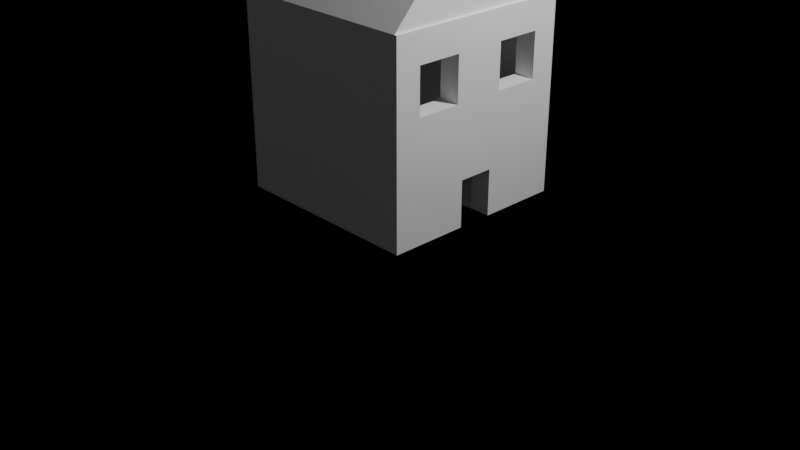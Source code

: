 # Source: house.blend  (saved by Blender 3.4.6; exported with 4.5.12 LTS)
import bpy
from mathutils import Matrix  # noqa: F401  (used for matrix-valued properties, if any)

bpy.ops.wm.read_factory_settings(use_empty=True)
scene = bpy.context.scene
scene.name = 'Scene'

# ---- collections
col_collection = bpy.data.collections.new('Collection'); scene.collection.children.link(col_collection)

# ---- images (referenced by path relative to the original .blend; pixels are not part of the script)
import os
ASSET_DIR = os.environ.get("B2B_ASSET_DIR", "")  # directory of the original .blend (textures are referenced by path, not embedded)
HERE = os.path.dirname(os.path.abspath(__file__))  # packed textures are extracted next to this script under _unpacked/

def load_image(name, relpath, width, height, colorspace="sRGB"):
    """Load a texture the original file referenced (path relative to the .blend, or extracted next to this script)."""
    p = next((c for c in (os.path.join(HERE, relpath), os.path.join(ASSET_DIR, relpath)) if relpath and os.path.exists(c)), "")
    if p:
        img = bpy.data.images.load(p, check_existing=True)
        img.name = name
    else:  # same state as the original file: an image datablock whose file is absent (Cycles renders it pink)
        img = bpy.data.images.new(name, width, height)
        img.source = "FILE"
        img.filepath = "//" + (relpath or name)
    img.colorspace_settings.name = colorspace
    return img
img_rocky_trail_diff_4k_jpg_001 = load_image('rocky_trail_diff_4k.jpg.001', 'Textures/rocky_trail_diff_4k.jpg', 1024, 1024, 'sRGB')

# ---- materials (node trees are filled in below, after node groups)
mat_floor_001 = bpy.data.materials.new('Floor.001')
mat_floor_001.use_transparent_shadow = False
mat_floor = bpy.data.materials.new('Floor')
mat_floor.use_transparent_shadow = False
mat_material_001 = bpy.data.materials.new('Material.001')
mat_material_001.use_transparent_shadow = False

# ---- material node trees
mat_floor_001.use_nodes = True; mat_floor_001.node_tree.nodes.clear()
_N = mat_floor_001.node_tree.nodes; _L = mat_floor_001.node_tree.links
n0 = _N.new('ShaderNodeOutputMaterial'); n0.name = 'Material Output'; n0.location = (300, 300)
n1 = _N.new('ShaderNodeBsdfPrincipled'); n1.name = 'Principled BSDF'; n1.location = (10, 300)
n1.distribution = 'GGX'
n1.subsurface_method = 'RANDOM_WALK_SKIN'
n1.inputs[3].default_value = 1.45
n1.inputs[27].default_value = (0.0, 0.0, 0.0, 1.0)
n1.inputs[28].default_value = 1.0
_L.new(n1.outputs[0], n0.inputs[0])
n0.is_active_output = True
mat_floor.use_nodes = True; mat_floor.node_tree.nodes.clear()
_N = mat_floor.node_tree.nodes; _L = mat_floor.node_tree.links
n0 = _N.new('ShaderNodeBsdfPrincipled'); n0.name = 'Principled BSDF'; n0.location = (5, 292)
n0.distribution = 'GGX'
n0.subsurface_method = 'RANDOM_WALK_SKIN'
n0.inputs[3].default_value = 1.45
n0.inputs[27].default_value = (0.0, 0.0, 0.0, 1.0)
n0.inputs[28].default_value = 1.0
n1 = _N.new('ShaderNodeOutputMaterial'); n1.name = 'Material Output'; n1.location = (295, 292)
n2 = _N.new('ShaderNodeTexImage'); n2.name = 'Image Texture'; n2.location = (-404, 274)
n2.image = img_rocky_trail_diff_4k_jpg_001
n3 = _N.new('ShaderNodeTexNoise'); n3.name = 'Noise Texture'; n3.location = (-638, -49)
n3.noise_dimensions = '2D'
n3.inputs[2].default_value = 2.384e-07
n3.inputs[3].default_value = 0.0
n3.inputs[4].default_value = 0.4417
_L.new(n0.outputs[0], n1.inputs[0])
_L.new(n3.outputs[0], n0.inputs[5])
_L.new(n2.outputs[0], n0.inputs[0])
n1.is_active_output = True
mat_material_001.use_nodes = True; mat_material_001.node_tree.nodes.clear()
_N = mat_material_001.node_tree.nodes; _L = mat_material_001.node_tree.links
n0 = _N.new('ShaderNodeOutputMaterial'); n0.name = 'Material Output'; n0.location = (310, 284)
n1 = _N.new('ShaderNodeBsdfPrincipled'); n1.name = 'Principled BSDF'; n1.location = (20, 284)
n1.distribution = 'GGX'
n1.subsurface_method = 'RANDOM_WALK_SKIN'
n1.inputs[3].default_value = 1.45
n1.inputs[27].default_value = (0.0, 0.0, 0.0, 1.0)
n1.inputs[28].default_value = 1.0
n2 = _N.new('ShaderNodeTexImage'); n2.name = 'Image Texture'; n2.location = (-595, 224)
n2.interpolation = 'Smart'
_L.new(n1.outputs[0], n0.inputs[0])
n0.is_active_output = True

# ---- world
world_world = bpy.data.worlds.new('World'); scene.world = world_world
world_world.use_nodes = True; world_world.node_tree.nodes.clear()
_N = world_world.node_tree.nodes; _L = world_world.node_tree.links
n0 = _N.new('ShaderNodeOutputWorld'); n0.name = 'World Output'; n0.location = (300, 300)
n1 = _N.new('ShaderNodeBackground'); n1.name = 'Background'; n1.location = (10, 300)
n1.inputs[0].default_value = (0.05088, 0.05088, 0.05088, 1.0)
_L.new(n1.outputs[0], n0.inputs[0])
n0.is_active_output = True
world_world.color = (0.05088, 0.05088, 0.05088)
world_world.use_sun_shadow = False
world_world.sun_shadow_jitter_overblur = 0.0

# ---- cameras
cam_camera = bpy.data.cameras.new('Camera')
cam_camera.clip_end = 100.0
cam_camera.ortho_scale = 7.314

# ---- lights
light_light = bpy.data.lights.new('Light', 'POINT')
light_light.transmission_factor = 0.0
light_light.energy = 1000.0
light_light.shadow_soft_size = 0.1
light_light.shadow_maximum_resolution = 0.006
light_light.use_absolute_resolution = True

# ---- meshes
me_cube_001 = bpy.data.meshes.new('Cube.001')
me_cube_001.from_pydata([(-1.0, -1.0, -1.0), (-0.817, -0.8942, -0.9988), (-1.0, -1.0, 1.0), (-0.817, -0.8942, 0.6352), (-1.0, 1.0, -1.0), (-0.817, 0.8942, -0.9988), (-1.0, 1.0, 1.0), (-0.817, 0.8942, 0.6352), (1.0, -1.0, -1.0), (0.817, -0.8942, -0.9988), (1.0, -1.0, 1.0), (0.817, -0.8942, 0.6352), (1.0, 1.0, -1.0), (0.817, 0.8942, -0.9988), (1.0, 1.0, 1.0), (0.817, 0.8942, 0.6352), (-0.817, -0.8942, 0.9988), (-0.817, 0.8942, 0.9988), (0.817, 0.8942, 0.9988), (0.817, -0.8942, 0.9988), (1.0, -0.1866, -1.0), (1.0, 0.1793, -1.0), (1.0, -0.1866, -0.5224), (1.0, 0.1793, -0.5224), (0.3857, -0.1866, -1.0), (0.3857, 0.1793, -1.0), (0.817, 0.1793, -0.5224), (0.817, 0.1793, -0.9988), (0.3857, 0.1793, -0.9988), (0.3857, -0.1866, -0.9988), (0.817, -0.1866, -0.9988), (0.817, -0.1866, -0.5224), (1.033, -1.0, -1.0), (1.033, -1.0, 1.0), (1.033, 1.0, 1.0), (1.033, -0.1866, -1.0), (1.033, 1.0, -1.0), (1.033, 0.1793, -1.0), (1.033, -0.1866, -0.5224), (1.033, 0.1793, -0.5224), (0.817, -0.7326, 0.6906), (0.817, -0.7326, 0.6352), (0.817, -0.2674, 0.6906), (0.817, -0.2674, 0.6352), (0.817, -0.7326, 0.2255), (0.817, -0.2674, 0.2255), (1.033, -0.2674, 0.6906), (1.033, -0.7326, 0.2255), (1.033, -0.7326, 0.6906), (1.033, -0.2674, 0.2255), (1.033, -0.4, 0.2255), (0.817, -0.683, 0.6906), (0.817, -0.2674, 0.275), (1.033, -0.5331, 0.2255), (1.033, -0.7326, 0.425), (1.033, -0.2674, 0.4911), (0.86, -0.64, 0.6906), (0.9488, -0.4488, 0.2255), (0.8216, -0.7326, 0.6364), (0.817, 0.2674, 0.6906), (0.817, 0.7326, 0.6906), (0.817, 0.2674, 0.6352), (0.817, 0.7326, 0.6352), (0.817, 0.7326, 0.2255), (0.817, 0.2674, 0.2255), (1.033, 0.7326, 0.2255), (1.033, 0.2674, 0.2255), (1.033, 0.7326, 0.6906), (1.033, 0.2674, 0.6906)], [], [(0, 2, 6, 4), (4, 6, 14, 12), (23, 21, 37, 39), (8, 10, 2, 0), (0, 4, 12, 21, 20, 8), (27, 28, 25, 21, 23, 26), (29, 24, 25, 28), (30, 31, 22, 20, 24, 29), (26, 23, 22, 31), (20, 21, 25, 24), (1, 5, 7, 3), (5, 13, 15, 7), (9, 1, 3, 11), (28, 27, 13, 5, 1, 9, 30, 29), (41, 11, 19, 18, 15, 62, 60, 59, 61, 43, 42, 51, 40), (7, 17, 16, 3), (3, 16, 19, 11), (15, 18, 17, 7), (15, 13, 27, 26, 31, 30, 9, 11, 41, 44, 45, 52, 43, 61, 64, 63, 62), (21, 12, 36, 37), (10, 8, 32, 33), (22, 23, 39, 38), (12, 14, 34, 36), (20, 22, 38, 35), (8, 20, 35, 32), (33, 32, 35, 38, 50, 53, 47, 54, 48), (49, 50, 38, 39, 37, 36, 34, 67, 65, 66), (67, 34, 33, 48, 46, 55, 49, 66, 68), (46, 42, 43, 52, 55), (52, 45, 49, 55), (54, 47, 44, 41, 58), (40, 48, 54, 58, 41), (53, 50, 57), (50, 49, 45, 44, 47, 53, 57), (51, 42, 46, 48, 40, 56), (51, 56, 40), (60, 62, 63, 65, 67), (61, 59, 68, 66, 64), (63, 64, 66, 65), (68, 59, 60, 67)])
me_cube_001.polygons.foreach_set('material_index', [0, 0, 0, 0, 0, 0, 0, 0, 0, 0, 568, 568, 568, 568, 568, 568, 568, 568, 568, 0, 0, 0, 0, 0, 0, 0, 0, 0, 568, 568, 568, 568, 568, 568, 568, 568, 568, 568, 568, 568])
_uv = me_cube_001.uv_layers.new(name='UVMap')
_uv.uv.foreach_set('vector', [0.375, 0.0, 0.625, 0.0, 0.625, 0.25, 0.375, 0.25, 0.375, 0.25, 0.625, 0.25, 0.625, 0.5, 0.375, 0.5, 0.4347, 0.6026, 0.375, 0.6026, 0.375, 0.6026, 0.4347, 0.6026, 0.375, 0.75, 0.625, 0.75, 0.625, 1.0, 0.375, 1.0, 0.125, 0.75, 0.125, 0.5, 0.375, 0.5, 0.375, 0.6026, 0.375, 0.6483, 0.375, 0.75, 0.3751, 0.6026, 0.3751, 0.6026, 0.375, 0.6026, 0.375, 0.6026, 0.4347, 0.6026, 0.4347, 0.6026, 0.3751, 0.6483, 0.375, 0.6483, 0.375, 0.6026, 0.3751, 0.6026, 0.3751, 0.6483, 0.4347, 0.6483, 0.4347, 0.6483, 0.375, 0.6483, 0.375, 0.6483, 0.3751, 0.6483, 0.4347, 0.6026, 0.4347, 0.6026, 0.4347, 0.6483, 0.4347, 0.6483, 0.375, 0.6483, 0.375, 0.6026, 0.375, 0.6026, 0.375, 0.6483, 0.375, 0.0, 0.375, 0.25, 0.625, 0.25, 0.625, 0.0, 0.375, 0.25, 0.375, 0.5, 0.625, 0.5, 0.625, 0.25, 0.375, 0.75, 0.375, 1.0, 0.625, 1.0, 0.625, 0.75, 0.309, 0.5999, 0.375, 0.5999, 0.375, 0.5, 0.125, 0.5, 0.125, 0.75, 0.375, 0.75, 0.375, 0.6511, 0.309, 0.6511, 0.625, 0.7274, 0.625, 0.75, 0.625, 0.75, 0.625, 0.5, 0.625, 0.5, 0.625, 0.5226, 0.625, 0.5226, 0.625, 0.5876, 0.625, 0.5876, 0.625, 0.6624, 0.625, 0.6624, 0.625, 0.7205, 0.625, 0.7274, 0.625, 0.25, 0.625, 0.25, 0.625, 0.0, 0.625, 0.0, 0.625, 1.0, 0.625, 1.0, 0.625, 0.75, 0.625, 0.75, 0.625, 0.5, 0.625, 0.5, 0.625, 0.25, 0.625, 0.25, 0.625, 0.5, 0.375, 0.5, 0.375, 0.5999, 0.4479, 0.5999, 0.4479, 0.6511, 0.375, 0.6511, 0.375, 0.75, 0.625, 0.75, 0.625, 0.7274, 0.5623, 0.7274, 0.5623, 0.6624, 0.5699, 0.6624, 0.625, 0.6624, 0.625, 0.5876, 0.5623, 0.5876, 0.5623, 0.5226, 0.625, 0.5226, 0.375, 0.6026, 0.375, 0.5, 0.375, 0.5, 0.375, 0.6026, 0.625, 0.75, 0.375, 0.75, 0.375, 0.75, 0.625, 0.75, 0.4347, 0.6483, 0.4347, 0.6026, 0.4347, 0.6026, 0.4347, 0.6483, 0.375, 0.5, 0.625, 0.5, 0.625, 0.5, 0.375, 0.5, 0.375, 0.6483, 0.4347, 0.6483, 0.4347, 0.6483, 0.375, 0.6483, 0.375, 0.75, 0.375, 0.6483, 0.375, 0.6483, 0.375, 0.75, 0.625, 0.75, 0.375, 0.75, 0.375, 0.6483, 0.4347, 0.6483, 0.5282, 0.675, 0.5282, 0.6916, 0.5282, 0.7166, 0.5531, 0.7166, 0.5863, 0.7166, 0.5282, 0.6584, 0.5282, 0.675, 0.4347, 0.6483, 0.4347, 0.6026, 0.375, 0.6026, 0.375, 0.5, 0.625, 0.5, 0.5863, 0.5334, 0.5282, 0.5334, 0.5282, 0.5916, 0.5863, 0.5334, 0.625, 0.5, 0.625, 0.75, 0.5863, 0.7166, 0.5863, 0.6584, 0.5614, 0.6584, 0.5282, 0.6584, 0.5282, 0.5916, 0.5863, 0.5916, 0.625, 0.3928, 0.625, 0.2767, 0.5952, 0.2767, 0.4017, 0.2767, 0.5178, 0.3928, 0.4017, 0.2767, 0.375, 0.2767, 0.375, 0.3928, 0.5178, 0.3928, 0.4822, 0.8572, 0.375, 0.8572, 0.375, 0.9733, 0.5952, 0.9733, 0.5959, 0.9709, 0.625, 0.9733, 0.625, 0.8572, 0.4822, 0.8572, 0.5959, 0.9709, 0.5952, 0.9733, 0.2678, 0.6428, 0.2678, 0.5713, 0.2225, 0.5975, 0.2678, 0.5713, 0.2678, 0.5, 0.1517, 0.5, 0.1517, 0.75, 0.2678, 0.75, 0.2678, 0.6428, 0.2225, 0.5975, 0.8483, 0.7233, 0.8483, 0.5, 0.7322, 0.5, 0.7322, 0.75, 0.8483, 0.75, 0.8252, 0.7002, 0.8483, 0.7233, 0.8252, 0.7002, 0.8483, 0.75, 0.625, 0.2767, 0.5952, 0.2767, 0.375, 0.2767, 0.375, 0.3928, 0.625, 0.3928, 0.5952, 0.9733, 0.625, 0.9733, 0.625, 0.8572, 0.375, 0.8572, 0.375, 0.9733, 0.1517, 0.5, 0.1517, 0.75, 0.2678, 0.75, 0.2678, 0.5, 0.7322, 0.75, 0.8483, 0.75, 0.8483, 0.5, 0.7322, 0.5])
me_cube_001.materials.append(mat_floor_001)
me_cube_001.update()
me_plane = bpy.data.meshes.new('Plane')
me_plane.from_pydata([(-1.0, -1.0, 0.0), (1.0, -1.0, 0.0), (-1.0, 1.0, 0.0), (1.0, 1.0, 0.0), (-1.0, 1.0, 0.0), (-1.0, -1.0, 0.0), (1.0, -1.0, 0.0), (1.0, 1.0, 0.0)], [], [(0, 2, 3, 1), (5, 6, 7, 4), (1, 3, 7, 6), (2, 0, 5, 4), (3, 2, 4, 7), (0, 1, 6, 5)])
_uv = me_plane.uv_layers.new(name='UVMap')
_uv.uv.foreach_set('vector', [-13.34, -13.34, -13.34, 14.34, 14.34, 14.34, 14.34, -13.34, -13.34, -13.34, 14.34, -13.34, 14.34, 14.34, -13.34, 14.34, 14.34, -13.34, 14.34, 14.34, 14.34, 14.34, 14.34, -13.34, -13.34, 14.34, -13.34, -13.34, -13.34, -13.34, -13.34, 14.34, 14.34, 14.34, -13.34, 14.34, -13.34, 14.34, 14.34, 14.34, -13.34, -13.34, 14.34, -13.34, 14.34, -13.34, -13.34, -13.34])
me_plane.materials.append(mat_floor)
me_plane.update()
me_cube_004 = bpy.data.meshes.new('Cube.004')
me_cube_004.from_pydata([(-1.0, -1.0, 1.0), (-1.0, 1.0, 1.0), (1.0, -1.0, 1.0), (1.0, 1.0, 1.0), (-1.0, -0.01115, 2.078), (-1.0, 0.01115, 2.078), (1.0, 0.01115, 2.078), (1.0, -0.01115, 2.078), (-0.817, -0.8942, 0.9988), (-0.817, 0.8942, 0.9988), (0.817, 0.8942, 0.9988), (0.817, -0.8942, 0.9988), (0.9072, 1.0, 1.0), (0.9072, 0.01115, 2.078), (0.9072, -1.0, 1.0), (0.9072, -0.01115, 2.078), (1.006, 1.0, 1.0), (1.006, 0.01115, 2.078), (1.006, -1.0, 1.0), (1.006, -0.01115, 2.078), (1.033, -1.0, 1.0), (1.033, 1.0, 1.0), (1.006, 1.0, 1.0), (1.006, 0.01115, 2.078), (1.006, -1.0, 1.0), (1.006, -0.01115, 2.078)], [], [(1, 0, 4, 5), (6, 5, 4, 7), (10, 11, 8, 9), (6, 7, 15, 13), (14, 18, 19, 15, 7, 4, 0, 2), (2, 3, 12, 14), (13, 17, 16, 12, 3, 1, 5, 6), (13, 15, 19, 17), (19, 18, 24, 25), (14, 12, 16, 18), (3, 2, 20, 21), (24, 22, 23, 25), (17, 19, 25, 23), (16, 17, 23, 22), (18, 16, 22, 24)])
me_cube_004.polygons.foreach_set('material_index', [0, 0, 568, 0, 0, 0, 0, 0, 0, 0, 0, 0, 0, 0, 0])
_uv = me_cube_004.uv_layers.new(name='UVMap')
_uv.uv.foreach_set('vector', [0.625, 0.25, 0.625, 0.0, 0.625, 0.0, 0.625, 0.25, 0.625, 0.5, 0.875, 0.5, 0.875, 0.75, 0.625, 0.75, 0.625, 0.5, 0.625, 0.75, 0.875, 0.75, 0.875, 0.5, 0.625, 0.5, 0.625, 0.75, 0.625, 0.75, 0.625, 0.5, 5.08, 18.57, 5.08, 18.57, -3.955, -35.64, -3.955, -35.64, 5.08, 18.57, 5.08, 36.64, 5.08, 36.64, 5.08, 18.57, 0.625, 0.75, 0.625, 0.5, 0.625, 0.5, 0.625, 0.75, 0.625, 0.5, 0.625, 0.5, 0.625, 0.5, 0.625, 0.5, 0.625, 0.5, 0.625, 0.25, 0.625, 0.25, 0.625, 0.5, 0.625, 0.5, 0.625, 0.75, 0.625, 0.75, 0.625, 0.5, 0.5, 0.0, 0.625, 0.75, 0.625, 0.75, 0.5, 0.0, 0.625, 0.75, 0.625, 0.5, 0.625, 0.5, 0.625, 0.75, 0.625, 0.5, 0.625, 0.75, 0.625, 0.75, 0.625, 0.5, 0.625, 0.75, 0.625, 0.5, 0.625, 0.5, 0.625, 0.75, 0.625, 0.5, 0.625, 0.75, 0.625, 0.75, 0.625, 0.5, 0.625, 0.5, 0.625, 0.5, 0.625, 0.5, 0.625, 0.5, 0.625, 0.75, 0.625, 0.5, 0.625, 0.5, 0.625, 0.75])
me_cube_004.materials.append(mat_material_001)
me_cube_004.update()

# ---- objects
ob_light = bpy.data.objects.new('Light', light_light)
ob_camera = bpy.data.objects.new('Camera', cam_camera)
ob_house = bpy.data.objects.new('house', me_cube_001)
ob_plane = bpy.data.objects.new('Plane', me_plane)
ob_roof = bpy.data.objects.new('Roof', me_cube_004)

# ---- transforms, parenting, visibility, modifiers, constraints
ob_light.location = (4.076, 1.005, 5.904)
ob_light.rotation_euler = (0.6503, 0.05522, 1.866)
ob_light.lock_rotations_4d = False
ob_light.empty_display_type = 'ARROWS'
ob_light.color = (0.0, 0.0, 0.0, 0.0)
ob_light.lineart.crease_threshold = 0.0
ob_camera.location = (7.359, -6.926, 4.958)
ob_camera.rotation_euler = (1.109, 0.0, 0.8149)
ob_camera.lock_rotations_4d = False
ob_camera.empty_display_type = 'ARROWS'
ob_camera.color = (0.0, 0.0, 0.0, 0.0)
ob_camera.display_type = 'WIRE'
ob_camera.lineart.crease_threshold = 0.0
ob_house.location = (0.0, 0.0, 1.342)
ob_plane.location = (0.0, 0.0, 0.0)
ob_plane.scale = (25.57, -18.88, 1.0)
ob_roof.location = (0.0, 0.0, 1.342)

# ---- collection membership
col_collection.objects.link(ob_light)
col_collection.objects.link(ob_camera)
col_collection.objects.link(ob_house)
col_collection.objects.link(ob_plane)
col_collection.objects.link(ob_roof)

# ---- scene / render settings (as saved in the file)
scene.camera = ob_camera
scene.frame_start = 1; scene.frame_end = 250; scene.frame_set(1)
scene.render.engine = 'BLENDER_EEVEE_NEXT'
scene.cycles.sampling_pattern = 'TABULATED_SOBOL'
scene.cycles.use_light_tree = False
scene.view_settings.view_transform = 'Filmic'
bpy.context.view_layer.update()
